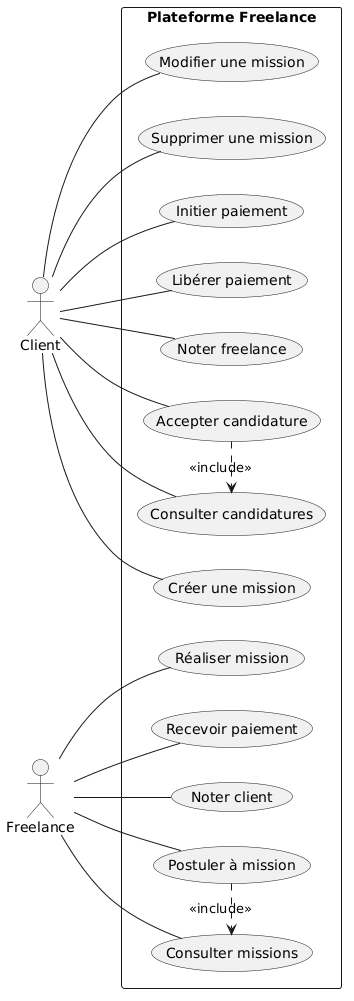

The diagram above was rendered by PlantUML. Its source (embedded in the PNG):
@startuml
left to right direction

actor Client
actor Freelance

rectangle "Plateforme Freelance" {

  Client -- (Créer une mission)
  Client -- (Modifier une mission)
  Client -- (Supprimer une mission)
  Client -- (Consulter candidatures)
  Client -- (Accepter candidature)
  Client -- (Initier paiement)
  Client -- (Libérer paiement)
  Client -- (Noter freelance)

  Freelance -- (Consulter missions)
  Freelance -- (Postuler à mission)
  Freelance -- (Réaliser mission)
  Freelance -- (Recevoir paiement)
  Freelance -- (Noter client)

  (Postuler à mission) .> (Consulter missions) : <<include>>
  (Accepter candidature) .> (Consulter candidatures) : <<include>>
}
@enduml